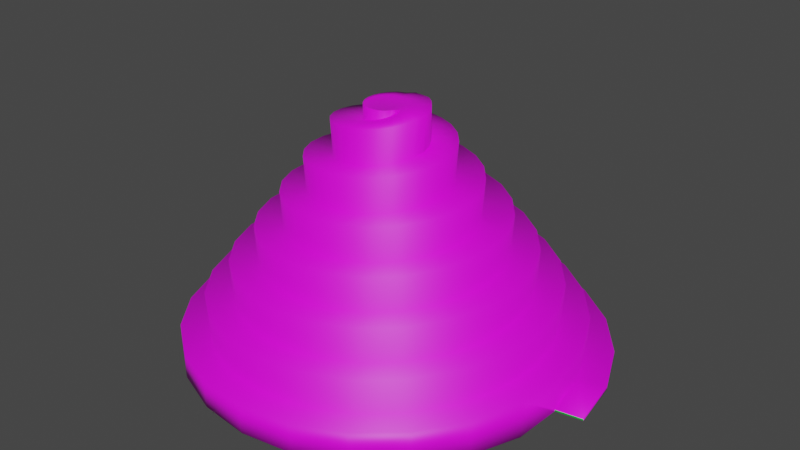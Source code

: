 # Source: tower2.blend  (saved by Blender 3.6.11; exported with 4.5.12 LTS)
import bpy
from mathutils import Matrix  # noqa: F401  (used for matrix-valued properties, if any)

bpy.ops.wm.read_factory_settings(use_empty=True)
scene = bpy.context.scene
scene.name = 'Scene'

# ---- collections
col_collection = bpy.data.collections.new('Collection'); scene.collection.children.link(col_collection)

# ---- images (referenced by path relative to the original .blend; pixels are not part of the script)
import os
ASSET_DIR = os.environ.get("B2B_ASSET_DIR", "")  # directory of the original .blend (textures are referenced by path, not embedded)
HERE = os.path.dirname(os.path.abspath(__file__))  # packed textures are extracted next to this script under _unpacked/

def load_image(name, relpath, width, height, colorspace="sRGB"):
    """Load a texture the original file referenced (path relative to the .blend, or extracted next to this script)."""
    p = next((c for c in (os.path.join(HERE, relpath), os.path.join(ASSET_DIR, relpath)) if relpath and os.path.exists(c)), "")
    if p:
        img = bpy.data.images.load(p, check_existing=True)
        img.name = name
    else:  # same state as the original file: an image datablock whose file is absent (Cycles renders it pink)
        img = bpy.data.images.new(name, width, height)
        img.source = "FILE"
        img.filepath = "//" + (relpath or name)
    img.colorspace_settings.name = colorspace
    return img
img_1stlevel_jpg = load_image('1stLevel.jpg', '1stLevel.jpg', 1024, 1024, 'sRGB')
img_2ndlevel_jpg = load_image('2ndLevel.jpg', '2ndLevel.jpg', 1024, 1024, 'sRGB')
img_3rdlevel_jpg = load_image('3rdLevel.jpg', '3rdLevel.jpg', 1024, 1024, 'sRGB')
img_4thlevel_jpg = load_image('4thLevel.jpg', '4thLevel.jpg', 1024, 1024, 'sRGB')
img_floor_jpg = load_image('floor.jpg', 'floor.jpg', 1024, 1024, 'sRGB')

# ---- materials (node trees are filled in below, after node groups)
mat_basicfloor = bpy.data.materials.new('BasicFloor')
mat_basicfloor.use_transparent_shadow = False
mat_firstfloor = bpy.data.materials.new('FirstFloor')
mat_firstfloor.use_transparent_shadow = False
mat_secondfloor = bpy.data.materials.new('SecondFloor')
mat_secondfloor.use_transparent_shadow = False
mat_thirdfloor = bpy.data.materials.new('ThirdFloor')
mat_thirdfloor.use_transparent_shadow = False
mat_fourthfloor = bpy.data.materials.new('FourthFloor')
mat_fourthfloor.use_transparent_shadow = False
mat_floor = bpy.data.materials.new('Floor')
mat_floor.use_transparent_shadow = False

# ---- material node trees
mat_basicfloor.use_nodes = True; mat_basicfloor.node_tree.nodes.clear()
_N = mat_basicfloor.node_tree.nodes; _L = mat_basicfloor.node_tree.links
n0 = _N.new('ShaderNodeBsdfPrincipled'); n0.name = 'Principled BSDF'; n0.location = (10, 300)
n0.distribution = 'GGX'
n0.subsurface_method = 'RANDOM_WALK_SKIN'
n0.inputs[3].default_value = 1.45
n0.inputs[27].default_value = (0.0, 0.0, 0.0, 1.0)
n0.inputs[28].default_value = 1.0
n1 = _N.new('ShaderNodeOutputMaterial'); n1.name = 'Material Output'; n1.location = (300, 300)
n2 = _N.new('ShaderNodeRGB'); n2.name = 'RGB'; n2.location = (-280, 271)
n2.outputs[0].default_value = (0.01308, 0.5, 0.05165, 1.0)
_L.new(n0.outputs[0], n1.inputs[0])
_L.new(n2.outputs[0], n0.inputs[0])
n1.is_active_output = True
mat_firstfloor.use_nodes = True; mat_firstfloor.node_tree.nodes.clear()
_N = mat_firstfloor.node_tree.nodes; _L = mat_firstfloor.node_tree.links
n0 = _N.new('ShaderNodeBsdfPrincipled'); n0.name = 'Principled BSDF'; n0.location = (10, 300)
n0.distribution = 'GGX'
n0.subsurface_method = 'RANDOM_WALK_SKIN'
n0.inputs[3].default_value = 1.45
n0.inputs[27].default_value = (0.0, 0.0, 0.0, 1.0)
n0.inputs[28].default_value = 1.0
n1 = _N.new('ShaderNodeOutputMaterial'); n1.name = 'Material Output'; n1.location = (300, 300)
n2 = _N.new('ShaderNodeTexImage'); n2.name = 'Image Texture'; n2.location = (-280, 271)
n2.image = img_1stlevel_jpg
_L.new(n0.outputs[0], n1.inputs[0])
_L.new(n2.outputs[0], n0.inputs[0])
n1.is_active_output = True
mat_secondfloor.use_nodes = True; mat_secondfloor.node_tree.nodes.clear()
_N = mat_secondfloor.node_tree.nodes; _L = mat_secondfloor.node_tree.links
n0 = _N.new('ShaderNodeBsdfPrincipled'); n0.name = 'Principled BSDF'; n0.location = (10, 300)
n0.distribution = 'GGX'
n0.subsurface_method = 'RANDOM_WALK_SKIN'
n0.inputs[3].default_value = 1.45
n0.inputs[27].default_value = (0.0, 0.0, 0.0, 1.0)
n0.inputs[28].default_value = 1.0
n1 = _N.new('ShaderNodeOutputMaterial'); n1.name = 'Material Output'; n1.location = (300, 300)
n2 = _N.new('ShaderNodeTexImage'); n2.name = 'Image Texture'; n2.location = (-280, 271)
n2.image = img_2ndlevel_jpg
_L.new(n0.outputs[0], n1.inputs[0])
_L.new(n2.outputs[0], n0.inputs[0])
n1.is_active_output = True
mat_thirdfloor.use_nodes = True; mat_thirdfloor.node_tree.nodes.clear()
_N = mat_thirdfloor.node_tree.nodes; _L = mat_thirdfloor.node_tree.links
n0 = _N.new('ShaderNodeBsdfPrincipled'); n0.name = 'Principled BSDF'; n0.location = (10, 300)
n0.distribution = 'GGX'
n0.subsurface_method = 'RANDOM_WALK_SKIN'
n0.inputs[3].default_value = 1.45
n0.inputs[27].default_value = (0.0, 0.0, 0.0, 1.0)
n0.inputs[28].default_value = 1.0
n1 = _N.new('ShaderNodeOutputMaterial'); n1.name = 'Material Output'; n1.location = (300, 300)
n2 = _N.new('ShaderNodeTexImage'); n2.name = 'Image Texture'; n2.location = (-280, 271)
n2.image = img_3rdlevel_jpg
_L.new(n0.outputs[0], n1.inputs[0])
_L.new(n2.outputs[0], n0.inputs[0])
n1.is_active_output = True
mat_fourthfloor.use_nodes = True; mat_fourthfloor.node_tree.nodes.clear()
_N = mat_fourthfloor.node_tree.nodes; _L = mat_fourthfloor.node_tree.links
n0 = _N.new('ShaderNodeBsdfPrincipled'); n0.name = 'Principled BSDF'; n0.location = (10, 300)
n0.distribution = 'GGX'
n0.subsurface_method = 'RANDOM_WALK_SKIN'
n0.inputs[3].default_value = 1.45
n0.inputs[27].default_value = (0.0, 0.0, 0.0, 1.0)
n0.inputs[28].default_value = 1.0
n1 = _N.new('ShaderNodeOutputMaterial'); n1.name = 'Material Output'; n1.location = (300, 300)
n2 = _N.new('ShaderNodeTexImage'); n2.name = 'Image Texture'; n2.location = (-280, 271)
n2.image = img_4thlevel_jpg
_L.new(n0.outputs[0], n1.inputs[0])
_L.new(n2.outputs[0], n0.inputs[0])
n1.is_active_output = True
mat_floor.use_nodes = True; mat_floor.node_tree.nodes.clear()
_N = mat_floor.node_tree.nodes; _L = mat_floor.node_tree.links
n0 = _N.new('ShaderNodeBsdfPrincipled'); n0.name = 'Principled BSDF'; n0.location = (10, 300)
n0.distribution = 'GGX'
n0.subsurface_method = 'RANDOM_WALK_SKIN'
n0.inputs[3].default_value = 1.45
n0.inputs[27].default_value = (0.0, 0.0, 0.0, 1.0)
n0.inputs[28].default_value = 1.0
n1 = _N.new('ShaderNodeOutputMaterial'); n1.name = 'Material Output'; n1.location = (300, 300)
n2 = _N.new('ShaderNodeTexImage'); n2.name = 'Image Texture'; n2.location = (-280, 271)
n2.image = img_floor_jpg
_L.new(n0.outputs[0], n1.inputs[0])
_L.new(n2.outputs[0], n0.inputs[0])
n1.is_active_output = True

# ---- world
world_world = bpy.data.worlds.new('World'); scene.world = world_world
world_world.use_nodes = True; world_world.node_tree.nodes.clear()
_N = world_world.node_tree.nodes; _L = world_world.node_tree.links
n0 = _N.new('ShaderNodeOutputWorld'); n0.name = 'World Output'; n0.location = (300, 300)
n1 = _N.new('ShaderNodeBackground'); n1.name = 'Background'; n1.location = (10, 300)
n1.inputs[0].default_value = (0.05088, 0.05088, 0.05088, 1.0)
_L.new(n1.outputs[0], n0.inputs[0])
n0.is_active_output = True
world_world.color = (0.05088, 0.05088, 0.05088)
world_world.use_sun_shadow = False
world_world.sun_shadow_jitter_overblur = 0.0

# ---- meshes
me_spiral_002 = bpy.data.meshes.new('Spiral.002')
me_spiral_002.from_pydata([(14.01, -0.1487, -0.1295), (13.45, 3.586, 0.1476), (15.37, 4.139, 0.1438), (12.0, 6.907, 0.1706), (13.71, 7.939, 0.2486), (9.75, 9.723, 0.2754), (11.14, 11.16, 0.3534), (6.863, 11.85, 0.3802), (7.829, 13.6, 0.4582), (3.542, 13.15, 0.4849), (4.023, 15.09, 0.563), (0.01903, 13.54, 0.5897), (-0.01903, 15.54, 0.6677), (-3.466, 13.01, 0.6945), (-4.02, 14.93, 0.7725), (-6.675, 11.6, 0.7993), (-7.708, 13.31, 0.8773), (-9.396, 9.423, 0.9041), (-10.84, 10.81, 0.9821), (-11.45, 6.632, 1.009), (-13.2, 7.597, 1.087), (-12.7, 3.423, 1.114), (-14.64, 3.903, 1.192), (-13.08, 0.01966, 1.218), (-15.07, -0.01966, 1.296), (-12.56, -3.345, 1.323), (-14.48, -3.901, 1.401), (-11.2, -6.444, 1.428), (-12.91, -7.477, 1.506), (-9.097, -9.068, 1.533), (-10.48, -10.51, 1.611), (-6.401, -11.05, 1.638), (-7.365, -12.8, 1.716), (-3.304, -12.25, 1.742), (-3.782, -14.19, 1.82), (-0.02032, -12.61, 1.847), (0.02032, -14.61, 1.925), (3.225, -12.11, 1.952), (3.782, -14.03, 2.03), (6.212, -10.8, 2.057), (7.246, -12.51, 2.135), (8.741, -8.77, 2.162), (10.18, -10.15, 2.24), (10.65, -6.171, 2.266), (12.4, -7.134, 2.344), (11.81, -3.185, 2.371), (13.75, -3.662, 2.449), (12.15, -0.02104, 2.476), (14.15, 0.02104, 2.554), (11.67, 3.105, 2.581), (13.59, 3.663, 2.659), (10.4, 5.98, 2.686), (12.11, 7.016, 2.764), (8.444, 8.413, 2.79), (9.826, 9.856, 2.868), (5.94, 10.25, 2.895), (6.902, 12.0, 2.973), (3.066, 11.36, 3.0), (3.541, 13.3, 3.078), (0.02181, 11.69, 3.105), (-0.02181, 13.69, 3.183), (-2.984, 11.22, 3.21), (-3.544, 13.14, 3.288), (-5.748, 10.0, 3.314), (-6.785, 11.71, 3.392), (-8.086, 8.117, 3.419), (-9.53, 9.499, 3.497), (-9.844, 5.709, 3.524), (-11.6, 6.67, 3.602), (-10.91, 2.947, 3.629), (-12.85, 3.421, 3.707), (-11.23, 0.02263, 3.733), (-13.22, -0.02263, 3.811), (-10.77, -2.864, 3.838), (-12.69, -3.425, 3.916), (-9.6, -5.516, 3.943), (-11.31, -6.555, 4.021), (-7.791, -7.758, 4.048), (-9.171, -9.204, 4.126), (-5.479, -9.443, 4.153), (-6.438, -11.2, 4.231), (-2.828, -10.47, 4.257), (-3.3, -12.41, 4.335), (-0.02352, -10.76, 4.362), (0.02352, -12.76, 4.44), (2.743, -10.33, 4.467), (3.306, -12.25, 4.545), (5.284, -9.2, 4.572), (6.324, -10.91, 4.65), (7.43, -7.464, 4.677), (8.877, -8.843, 4.755), (9.042, -5.249, 4.781), (10.8, -6.206, 4.859), (10.02, -2.71, 4.886), (11.96, -3.18, 4.964), (10.3, -0.02448, 4.991), (12.3, 0.02448, 5.069), (9.882, 2.622, 5.096), (11.8, 3.187, 5.174), (8.8, 5.052, 5.201), (10.51, 6.094, 5.279), (7.138, 7.103, 5.305), (8.515, 8.551, 5.383), (5.018, 8.641, 5.41), (5.973, 10.4, 5.488), (2.591, 9.571, 5.515), (3.059, 11.51, 5.593), (0.02553, 9.839, 5.62), (-0.02553, 11.84, 5.698), (-2.502, 9.436, 5.724), (-3.068, 11.35, 5.802), (-4.82, 8.4, 5.829), (-5.864, 10.1, 5.907), (-6.775, 6.812, 5.934), (-8.225, 8.188, 6.012), (-8.24, 4.788, 6.039), (-9.997, 5.741, 6.117), (-9.124, 2.472, 6.144), (-11.07, 2.938, 6.222), (-9.376, 0.02666, 6.248), (-11.37, -0.02666, 6.326), (-8.989, -2.381, 6.353), (-10.9, -2.95, 6.431), (-8.0, -4.588, 6.458), (-9.703, -5.633, 6.536), (-6.486, -6.447, 6.563), (-7.86, -7.898, 6.641), (-4.558, -7.839, 6.668), (-5.509, -9.597, 6.746), (-2.354, -8.677, 6.772), (-2.817, -10.62, 6.85), (-0.02791, -8.914, 6.877), (0.02791, -10.91, 6.955), (2.26, -8.543, 6.982), (2.831, -10.46, 7.06), (4.355, -7.6, 7.087), (5.403, -9.302, 7.165), (6.119, -6.16, 7.192), (7.572, -7.532, 7.27), (7.438, -4.328, 7.296), (9.197, -5.277, 7.374), (8.23, -2.235, 7.401), (10.17, -2.696, 7.479), (8.451, -0.02927, 7.506), (10.45, 0.02927, 7.584), (8.096, 2.139, 7.611), (10.01, 2.713, 7.689), (7.2, 4.123, 7.716), (8.901, 5.173, 7.793), (5.834, 5.791, 7.82), (7.204, 7.246, 7.898), (4.098, 7.037, 7.925), (5.044, 8.797, 8.003), (2.117, 7.783, 8.03), (2.575, 9.728, 8.108), (0.03078, 7.989, 8.135), (-0.03078, 9.986, 8.213), (-2.018, 7.65, 8.239), (-2.595, 9.563, 8.317), (-3.89, 6.801, 8.344), (-4.943, 8.499, 8.422), (-5.463, 5.508, 8.449), (-6.92, 6.875, 8.527), (-6.636, 3.868, 8.554), (-8.397, 4.811, 8.632), (-7.336, 1.999, 8.659), (-9.282, 2.454, 8.737), (-7.526, 0.03244, 8.763), (-9.524, -0.03244, 8.841), (-7.204, -1.896, 8.868), (-9.116, -2.477, 8.946), (-6.401, -3.657, 8.973), (-8.098, -4.713, 9.051), (-5.182, -5.135, 9.078), (-6.547, -6.594, 9.156), (-3.638, -6.234, 9.183), (-4.579, -7.998, 9.261), (-1.881, -6.889, 9.287), (-2.332, -8.836, 9.365), (-0.0343, -7.064, 9.392), (0.0343, -9.061, 9.47), (1.775, -6.758, 9.497), (2.359, -8.669, 9.575), (3.425, -6.001, 9.602), (4.484, -7.696, 9.68), (4.806, -4.856, 9.707), (6.269, -6.219, 9.784), (5.833, -3.409, 9.811), (7.598, -4.345, 9.889), (6.442, -1.763, 9.916), (8.389, -2.211, 9.994), (6.601, -0.03639, 10.02), (8.599, 0.03639, 10.1), (6.312, 1.653, 10.13), (8.222, 2.241, 10.2), (5.491, 3.038, 10.23), (7.294, 4.254, 10.31), (4.42, 4.324, 10.34), (5.89, 5.943, 10.41), (3.068, 5.277, 10.44), (4.112, 7.198, 10.52), (1.535, 5.841, 10.54), (2.089, 7.943, 10.62), (-0.07229, 5.985, 10.65), (-0.03874, 8.136, 10.73), (-1.642, 5.712, 10.75), (-2.124, 7.774, 10.83), (-3.069, 5.049, 10.86), (-4.025, 6.893, 10.94), (-4.26, 4.052, 10.96), (-5.618, 5.561, 11.04), (-5.14, 2.797, 11.07), (-6.799, 3.879, 11.15), (-5.658, 1.375, 11.17), (-7.497, 1.966, 11.25), (-5.788, -0.1122, 11.28), (-7.673, -0.04142, 11.36), (-5.531, -1.562, 11.38), (-7.327, -2.007, 11.46), (-4.915, -2.878, 11.49), (-6.491, -3.796, 11.57), (-3.992, -3.974, 11.59), (-5.232, -5.293, 11.67), (-2.833, -4.781, 11.7), (-3.645, -6.4, 11.78), (-1.523, -5.253, 11.8), (-1.844, -7.051, 11.88), (-0.1555, -5.368, 11.91), (0.0445, -7.211, 11.99), (1.175, -5.127, 12.01), (1.89, -6.879, 12.09), (2.38, -4.559, 12.12), (3.568, -6.088, 12.19), (3.38, -3.71, 12.22), (4.968, -4.903, 12.3), (4.114, -2.647, 12.33), (6.001, -3.411, 12.4), (4.541, -1.449, 12.43), (6.605, -1.721, 12.51), (4.641, -0.2017, 12.54), (6.748, 0.04807, 12.61), (4.417, 1.009, 12.64), (6.431, 1.774, 12.72), (3.895, 2.103, 12.75), (5.575, 3.186, 12.82), (3.121, 3.008, 12.85), (4.462, 4.49, 12.93), (2.155, 3.669, 12.96), (3.065, 5.449, 13.03), (1.069, 4.051, 13.06), (1.486, 6.005, 13.14), (-0.05877, 4.136, 13.16), (-0.1633, 6.132, 13.24), (-1.15, 3.929, 13.27), (-1.769, 5.829, 13.35), (-2.132, 3.455, 13.37), (-3.223, 5.129, 13.45), (-2.942, 2.755, 13.48), (-4.431, 4.089, 13.56), (-3.531, 1.885, 13.58), (-5.315, 2.787, 13.66), (-3.868, 0.9114, 13.69), (-5.824, 1.319, 13.77), (-3.938, -0.09635, 13.79), (-5.934, -0.2109, 13.87), (-3.749, -1.068, 13.9), (-5.646, -1.697, 13.98), (-3.322, -1.939, 14.0), (-4.99, -3.039, 14.08), (-2.697, -2.654, 14.11), (-4.022, -4.15, 14.19), (-1.924, -3.171, 14.21), (-2.815, -4.959, 14.29), (-1.062, -3.462, 14.32), (-1.458, -5.421, 14.4), (-0.1743, -3.519, 14.42), (-0.04773, -5.513, 14.5), (0.6778, -3.347, 14.53), (1.318, -5.24, 14.6), (1.438, -2.967, 14.63), (2.549, -4.629, 14.71), (2.058, -2.417, 14.74), (3.562, -3.733, 14.81), (2.503, -1.741, 14.84), (4.297, -2.62, 14.92), (2.75, -0.992, 14.95), (4.711, -1.374, 15.02), (2.903, -0.07078, 15.05), (4.786, -0.08283, 15.13), (2.749, 0.6618, 15.16), (4.526, 1.164, 15.23), (2.418, 1.311, 15.26), (3.959, 2.281, 15.34), (1.943, 1.836, 15.37), (3.135, 3.198, 15.44), (1.364, 2.209, 15.47), (2.116, 3.858, 15.55), (0.7276, 2.412, 15.58), (0.9806, 4.224, 15.65), (0.08025, 2.441, 15.68), (-0.1913, 4.28, 15.76), (-0.5327, 2.305, 15.78), (-1.318, 4.033, 15.86), (-1.071, 2.023, 15.89), (-2.323, 3.51, 15.97), (-1.502, 1.624, 15.99), (-3.143, 2.757, 16.07), (-1.804, 1.143, 16.1), (-3.727, 1.832, 16.18), (-1.963, 0.6196, 16.2), (-4.044, 0.8067, 16.28), (-1.98, 0.09263, 16.31), (-4.081, -0.2462, 16.39), (-1.863, -0.4008, 16.41), (-3.846, -1.253, 16.49), (-1.63, -0.8286, 16.52), (-3.366, -2.146, 16.6), (-1.308, -1.166, 16.62), (-2.683, -2.868, 16.7), (-0.9258, -1.397, 16.73), (-1.852, -3.375, 16.81), (-0.5157, -1.514, 16.83), (-0.9358, -3.642, 16.91), (-0.1095, -1.519, 16.94), (-0.001542, -3.659, 17.01), (0.2643, -1.423, 17.04), (0.8853, -3.436, 17.12), (0.582, -1.241, 17.15), (1.665, -2.997, 17.22), (0.8265, -0.9968, 17.25), (2.289, -2.383, 17.33), (0.9879, -0.7143, 17.36), (2.719, -1.644, 17.43), (1.063, -0.4265, 17.46), (2.935, -0.8281, 17.54), (0.9964, -0.1868, 17.58), (3.043, -0.07479, 17.61), (-0.3923, 1.505, 17.58), (-0.6685, 1.478, 17.58), (-0.9341, 1.398, 17.58), (-1.179, 1.267, 17.58), (-1.393, 1.091, 17.58), (-1.57, 0.8761, 17.58), (-1.7, 0.6313, 17.58), (-1.781, 0.3657, 17.58), (-1.808, 0.08943, 17.58), (-1.781, -0.1868, 17.58), (-1.7, -0.4524, 17.58), (-1.57, -0.6972, 17.58), (-1.393, -0.9117, 17.58), (-1.179, -1.088, 17.58), (-0.9341, -1.219, 17.58), (-0.6685, -1.299, 17.58), (-0.3923, -1.326, 17.58), (-0.1161, -1.299, 17.58), (0.1495, -1.219, 17.58), (0.3943, -1.088, 17.58), (0.6089, -0.9117, 17.58), (0.7855, -0.6961, 17.58), (0.9152, -0.4535, 17.58), (1.024, 0.08943, 17.58), (0.9964, 0.3657, 17.58), (0.9158, 0.6313, 17.58), (0.7849, 0.8761, 17.58), (0.6089, 1.091, 17.58), (0.3943, 1.267, 17.58), (0.1495, 1.398, 17.58), (-0.1161, 1.478, 17.58), (2.903, -0.07078, 15.05), (2.749, 0.6618, 15.16), (2.418, 1.311, 15.26), (1.943, 1.836, 15.37), (1.364, 2.209, 15.47), (0.7276, 2.412, 15.58), (0.08025, 2.441, 15.68), (-1.502, 1.624, 15.99), (-1.804, 1.143, 16.1), (-1.963, 0.6196, 16.2), (-1.98, 0.09263, 16.31), (-1.863, -0.4008, 16.41), (-1.63, -0.8286, 16.52), (-1.308, -1.166, 16.62), (-0.9258, -1.397, 16.73), (-0.5157, -1.514, 16.83), (-0.1095, -1.519, 16.94), (0.2643, -1.423, 17.04), (0.582, -1.241, 17.15), (0.8265, -0.9968, 17.25), (0.9879, -0.7143, 17.36), (1.063, -0.4265, 17.46), (0.9964, -0.1868, 17.58), (2.749, 0.6618, 17.67), (2.418, 1.311, 17.77), (1.956, 1.869, 17.76), (1.404, 2.28, 17.76), (0.6943, 2.454, 17.72), (0.06502, 2.525, 17.7), (-0.5327, 2.305, 17.61), (-1.082, 2.027, 17.63), (-1.502, 1.624, 17.62), (-1.804, 1.143, 17.62), (-1.963, 0.6196, 17.61), (-1.98, 0.09263, 17.6), (-1.863, -0.4008, 17.6), (-1.741, 0.4985, 17.58), (-1.63, -0.8286, 17.58), (-1.308, -1.166, 17.59), (-0.9258, -1.397, 17.61), (-0.5304, -1.313, 17.58), (-0.5157, -1.514, 17.61), (-0.1095, -1.519, 17.63), (0.2643, -1.423, 17.64), (-1.741, -0.3196, 17.58), (0.2643, -1.423, 17.64), (0.582, -1.241, 17.65), (0.8265, -0.9968, 17.67), (0.9879, -0.7143, 17.63), (0.9879, -0.7143, 17.36), (1.063, -0.4265, 17.46), (0.9883, -0.713, 17.63), (1.063, -0.4278, 17.59), (15.99, 0.1487, -0.1112), (15.37, 4.139, -0.1171), (13.71, 7.939, -0.123), (11.14, 11.16, -0.1289), (7.829, 13.6, -0.1349), (4.023, 15.09, -0.1408), (-0.01903, 15.54, -0.1467), (-4.02, 14.93, -0.1526), (-7.708, 13.31, -0.1586), (-10.84, 10.81, -0.1645), (-13.2, 7.597, -0.1704), (-14.64, 3.903, -0.1763), (-15.07, -0.01966, -0.1823), (-14.48, -3.901, -0.1882), (-12.91, -7.477, -0.1941), (-10.48, -10.51, -0.2), (-7.365, -12.8, -0.206), (-3.782, -14.19, -0.2119), (0.02032, -14.61, -0.2178), (3.782, -14.03, -0.2237), (7.246, -12.51, -0.2297), (10.18, -10.15, -0.2356), (12.4, -7.134, -0.2415), (13.75, -3.662, -0.2474), (15.99, 0.1487, 0.02728), (14.02, -0.1407, -0.00169)], [], [(4, 6, 5, 3), (6, 8, 7, 5), (8, 10, 9, 7), (10, 12, 11, 9), (12, 14, 13, 11), (14, 16, 15, 13), (16, 18, 17, 15), (18, 20, 19, 17), (20, 22, 21, 19), (22, 24, 23, 21), (24, 26, 25, 23), (26, 28, 27, 25), (28, 30, 29, 27), (30, 32, 31, 29), (32, 34, 33, 31), (34, 36, 35, 33), (36, 38, 37, 35), (38, 40, 39, 37), (40, 42, 41, 39), (42, 44, 43, 41), (44, 46, 45, 43), (46, 48, 47, 45), (48, 50, 49, 47), (50, 52, 51, 49), (52, 54, 53, 51), (54, 56, 55, 53), (56, 58, 57, 55), (58, 60, 59, 57), (60, 62, 61, 59), (62, 64, 63, 61), (64, 66, 65, 63), (66, 68, 67, 65), (68, 70, 69, 67), (70, 72, 71, 69), (72, 74, 73, 71), (74, 76, 75, 73), (76, 78, 77, 75), (78, 80, 79, 77), (80, 82, 81, 79), (82, 84, 83, 81), (84, 86, 85, 83), (86, 88, 87, 85), (88, 90, 89, 87), (90, 92, 91, 89), (92, 94, 93, 91), (94, 96, 95, 93), (96, 98, 97, 95), (98, 100, 99, 97), (100, 102, 101, 99), (102, 104, 103, 101), (104, 106, 105, 103), (106, 108, 107, 105), (108, 110, 109, 107), (110, 112, 111, 109), (112, 114, 113, 111), (114, 116, 115, 113), (116, 118, 117, 115), (118, 120, 119, 117), (120, 122, 121, 119), (122, 124, 123, 121), (124, 126, 125, 123), (126, 128, 127, 125), (128, 130, 129, 127), (130, 132, 131, 129), (132, 134, 133, 131), (134, 136, 135, 133), (136, 138, 137, 135), (138, 140, 139, 137), (140, 142, 141, 139), (142, 144, 143, 141), (144, 146, 145, 143), (146, 148, 147, 145), (148, 150, 149, 147), (150, 152, 151, 149), (152, 154, 153, 151), (154, 156, 155, 153), (156, 158, 157, 155), (158, 160, 159, 157), (160, 162, 161, 159), (162, 164, 163, 161), (164, 166, 165, 163), (166, 168, 167, 165), (168, 170, 169, 167), (170, 172, 171, 169), (172, 174, 173, 171), (174, 176, 175, 173), (176, 178, 177, 175), (178, 180, 179, 177), (180, 182, 181, 179), (182, 184, 183, 181), (184, 186, 185, 183), (186, 188, 187, 185), (188, 190, 189, 187), (190, 192, 191, 189), (192, 194, 193, 191), (194, 196, 195, 193), (196, 198, 197, 195), (198, 200, 199, 197), (200, 202, 201, 199), (202, 204, 203, 201), (204, 206, 205, 203), (206, 208, 207, 205), (208, 210, 209, 207), (210, 212, 211, 209), (212, 214, 213, 211), (214, 216, 215, 213), (216, 218, 217, 215), (218, 220, 219, 217), (220, 222, 221, 219), (222, 224, 223, 221), (224, 226, 225, 223), (226, 228, 227, 225), (228, 230, 229, 227), (230, 232, 231, 229), (232, 234, 233, 231), (234, 236, 235, 233), (236, 238, 237, 235), (238, 240, 239, 237), (240, 242, 241, 239), (242, 244, 243, 241), (244, 246, 245, 243), (246, 248, 247, 245), (248, 250, 249, 247), (250, 252, 251, 249), (252, 254, 253, 251), (254, 256, 255, 253), (256, 258, 257, 255), (258, 260, 259, 257), (260, 262, 261, 259), (262, 264, 263, 261), (264, 266, 265, 263), (266, 268, 267, 265), (268, 270, 269, 267), (270, 272, 271, 269), (272, 274, 273, 271), (274, 276, 275, 273), (276, 278, 277, 275), (278, 280, 279, 277), (280, 282, 281, 279), (282, 284, 283, 281), (284, 286, 285, 283), (286, 288, 287, 285), (288, 290, 289, 287), (290, 292, 291, 289), (292, 294, 293, 291), (294, 296, 295, 293), (296, 298, 297, 295), (298, 300, 299, 297), (300, 302, 301, 299), (302, 304, 303, 301), (304, 306, 305, 303), (306, 308, 307, 305), (308, 310, 309, 307), (310, 312, 311, 309), (312, 314, 313, 311), (314, 316, 315, 313), (316, 318, 317, 315), (318, 320, 319, 317), (320, 322, 321, 319), (322, 324, 323, 321), (324, 326, 325, 323), (326, 328, 327, 325), (328, 330, 329, 327), (330, 332, 331, 329), (332, 334, 333, 331), (334, 336, 335, 333), (17, 66, 64, 15), (3, 52, 50, 1), (5, 54, 52, 3), (7, 56, 54, 5), (9, 58, 56, 7), (11, 60, 58, 9), (13, 62, 60, 11), (15, 64, 62, 13), (19, 68, 66, 17), (21, 70, 68, 19), (23, 72, 70, 21), (25, 74, 72, 23), (27, 76, 74, 25), (29, 78, 76, 27), (31, 80, 78, 29), (33, 82, 80, 31), (35, 84, 82, 33), (37, 86, 84, 35), (39, 88, 86, 37), (41, 90, 88, 39), (43, 92, 90, 41), (45, 94, 92, 43), (47, 96, 94, 45), (49, 98, 96, 47), (51, 100, 98, 49), (53, 102, 100, 51), (55, 104, 102, 53), (57, 106, 104, 55), (59, 108, 106, 57), (61, 110, 108, 59), (63, 112, 110, 61), (65, 114, 112, 63), (67, 116, 114, 65), (69, 118, 116, 67), (71, 120, 118, 69), (73, 122, 120, 71), (75, 124, 122, 73), (77, 126, 124, 75), (79, 128, 126, 77), (81, 130, 128, 79), (83, 132, 130, 81), (85, 134, 132, 83), (87, 136, 134, 85), (89, 138, 136, 87), (91, 140, 138, 89), (93, 142, 140, 91), (95, 144, 142, 93), (97, 146, 144, 95), (99, 148, 146, 97), (101, 150, 148, 99), (103, 152, 150, 101), (105, 154, 152, 103), (107, 156, 154, 105), (109, 158, 156, 107), (111, 160, 158, 109), (113, 162, 160, 111), (115, 164, 162, 113), (117, 166, 164, 115), (119, 168, 166, 117), (121, 170, 168, 119), (123, 172, 170, 121), (125, 174, 172, 123), (127, 176, 174, 125), (129, 178, 176, 127), (131, 180, 178, 129), (133, 182, 180, 131), (135, 184, 182, 133), (137, 186, 184, 135), (139, 188, 186, 137), (141, 190, 188, 139), (143, 192, 190, 141), (145, 194, 192, 143), (147, 196, 194, 145), (149, 198, 196, 147), (151, 200, 198, 149), (153, 202, 200, 151), (155, 204, 202, 153), (157, 206, 204, 155), (159, 208, 206, 157), (161, 210, 208, 159), (163, 212, 210, 161), (165, 214, 212, 163), (167, 216, 214, 165), (169, 218, 216, 167), (171, 220, 218, 169), (173, 222, 220, 171), (175, 224, 222, 173), (177, 226, 224, 175), (179, 228, 226, 177), (181, 230, 228, 179), (183, 232, 230, 181), (185, 234, 232, 183), (187, 236, 234, 185), (189, 238, 236, 187), (191, 240, 238, 189), (193, 242, 240, 191), (195, 244, 242, 193), (197, 246, 244, 195), (199, 248, 246, 197), (201, 250, 248, 199), (203, 252, 250, 201), (205, 254, 252, 203), (256, 254, 205, 207), (258, 256, 207, 209), (260, 258, 209, 211), (262, 260, 211, 213), (264, 262, 213, 215), (266, 264, 215, 217), (268, 266, 217, 219), (270, 268, 219, 221), (272, 270, 221, 223), (274, 272, 223, 225), (276, 274, 225, 227), (278, 276, 227, 229), (280, 278, 229, 231), (282, 280, 231, 233), (284, 282, 233, 235), (286, 284, 235, 237), (288, 286, 237, 239), (290, 288, 239, 241), (292, 290, 241, 243), (294, 292, 243, 245), (296, 294, 245, 247), (298, 296, 247, 249), (300, 298, 249, 251), (302, 300, 251, 253), (304, 302, 253, 255), (306, 304, 255, 257), (308, 306, 257, 259), (310, 308, 259, 261), (312, 310, 261, 263), (314, 312, 263, 265), (316, 314, 265, 267), (318, 316, 267, 269), (320, 318, 269, 271), (322, 320, 271, 273), (324, 322, 273, 275), (326, 324, 275, 277), (328, 326, 277, 279), (330, 328, 279, 281), (332, 330, 281, 283), (334, 332, 283, 285), (336, 334, 285, 287), (305, 307, 376, 375), (325, 327, 386, 385), (287, 289, 369, 368), (307, 309, 377, 376), (327, 329, 387, 386), (297, 299, 374, 373), (317, 319, 382, 381), (299, 301, 374), (319, 321, 383, 382), (336, 287, 368), (289, 291, 370, 369), (309, 311, 378, 377), (329, 331, 388, 387), (291, 293, 371, 370), (311, 313, 379, 378), (331, 333, 389, 388), (321, 323, 384, 383), (303, 305, 375), (323, 325, 385, 384), (293, 295, 372, 371), (335, 336, 390), (313, 315, 380, 379), (333, 335, 390, 389), (295, 297, 373, 372), (315, 317, 381, 380), (371, 372, 394, 393), (369, 370, 392, 391), (370, 371, 393, 392), (361, 360, 391, 392), (364, 363, 393, 394, 365), (362, 361, 392, 393, 363), (373, 374, 396, 395), (374, 301, 397, 396), (372, 373, 395, 394), (366, 365, 394, 395), (367, 366, 395, 396), (337, 367, 396, 397), (336, 391, 360, 390), (369, 391, 336, 368), (375, 376, 400, 399), (303, 375, 399, 398), (398, 397, 301, 303), (341, 340, 399, 400, 342), (340, 339, 398, 399), (338, 337, 397, 398, 339), (377, 378, 402, 401), (378, 379, 403, 402), (376, 377, 401, 400), (381, 382, 407, 406), (379, 380, 405, 403), (380, 381, 406, 405), (383, 384, 410, 409), (384, 385, 411, 410), (382, 383, 409, 407), (401, 402, 345, 344, 404), (346, 345, 402, 403, 412), (353, 408, 409, 410, 354), (403, 405, 348, 347, 412), (351, 350, 406, 407), (409, 408, 352, 351, 407), (343, 342, 400, 401, 404), (355, 354, 410, 411), (349, 348, 405, 406, 350), (385, 386, 414, 413), (386, 387, 415, 414), (387, 388, 416, 415), (356, 355, 413, 414), (357, 356, 414, 415), (358, 357, 415, 416), (416, 388, 417, 419), (388, 389, 418, 417), (390, 420, 418, 389), (417, 418, 420, 419), (359, 358, 419, 420), (390, 335, 359, 420), (338, 339, 340, 341, 342, 343, 404, 344, 345, 346, 412, 347, 348, 349, 350, 351, 352, 408, 353, 354, 355, 356, 357, 358, 359, 335, 360, 361, 362, 363, 364, 365, 366, 367, 337), (16, 14, 428, 429), (36, 34, 438, 439), (18, 16, 429, 430), (38, 36, 439, 440), (8, 6, 424, 425), (28, 26, 434, 435), (10, 8, 425, 426), (30, 28, 435, 436), (20, 18, 430, 431), (40, 38, 440, 441), (2, 445, 421, 422), (22, 20, 431, 432), (42, 40, 441, 442), (12, 10, 426, 427), (32, 30, 436, 437), (14, 12, 427, 428), (34, 32, 437, 438), (4, 2, 422, 423), (24, 22, 432, 433), (44, 42, 442, 443), (6, 4, 423, 424), (26, 24, 433, 434), (46, 44, 443, 444), (4, 3, 1, 2), (48, 46, 444, 0, 446), (445, 2, 1, 446), (446, 0, 421, 445), (423, 422, 421, 0, 444, 443, 442, 441, 440, 439, 438, 437, 436, 435, 434, 433, 432, 431, 430, 429, 428, 427, 426, 425, 424), (48, 446, 1, 50)])
me_spiral_002.polygons.foreach_set('use_smooth', [1, 1, 1, 1, 1, 1, 1, 1, 1, 1, 1, 1, 1, 1, 1, 1, 1, 1, 1, 1, 1, 1, 1, 1, 1, 1, 1, 1, 1, 1, 1, 1, 1, 1, 1, 1, 1, 1, 1, 1, 1, 1, 1, 1, 1, 1, 1, 1, 1, 1, 1, 1, 1, 1, 1, 1, 1, 1, 1, 1, 1, 1, 1, 1, 1, 1, 1, 1, 1, 1, 1, 1, 1, 1, 1, 1, 1, 1, 1, 1, 1, 1, 1, 1, 1, 1, 1, 1, 1, 1, 1, 1, 1, 1, 1, 1, 1, 1, 1, 1, 1, 1, 1, 1, 1, 1, 1, 1, 1, 1, 1, 1, 1, 1, 1, 1, 1, 1, 1, 1, 1, 1, 1, 1, 1, 1, 1, 1, 1, 1, 1, 1, 1, 1, 1, 1, 1, 1, 1, 1, 1, 1, 1, 1, 1, 1, 1, 1, 1, 1, 1, 1, 1, 1, 1, 1, 1, 1, 1, 1, 1, 1, 1, 1, 1, 1, 1, 1, 1, 1, 1, 1, 1, 1, 1, 1, 1, 1, 1, 1, 1, 1, 1, 1, 1, 1, 1, 1, 1, 1, 1, 1, 1, 1, 1, 1, 1, 1, 1, 1, 1, 1, 1, 1, 1, 1, 1, 1, 1, 1, 1, 1, 1, 1, 1, 1, 1, 1, 1, 1, 1, 1, 1, 1, 1, 1, 1, 1, 1, 1, 1, 1, 1, 1, 1, 1, 1, 1, 1, 1, 1, 1, 1, 1, 1, 1, 1, 1, 1, 1, 1, 1, 1, 1, 1, 1, 1, 1, 1, 1, 1, 1, 1, 1, 1, 1, 1, 1, 1, 1, 1, 1, 1, 1, 1, 1, 1, 1, 1, 1, 1, 1, 1, 1, 1, 1, 1, 1, 1, 1, 1, 1, 1, 1, 1, 1, 1, 1, 1, 1, 1, 1, 1, 1, 1, 1, 1, 1, 1, 1, 1, 1, 1, 1, 1, 1, 1, 1, 1, 1, 1, 1, 1, 1, 1, 1, 1, 1, 1, 1, 1, 1, 1, 1, 1, 1, 1, 1, 1, 1, 1, 1, 1, 1, 1, 1, 1, 1, 1, 1, 1, 1, 1, 1, 1, 1, 1, 1, 1, 1, 1, 1, 1, 1, 1, 1, 1, 1, 1, 1, 1, 1, 1, 1, 1, 1, 1, 1, 1, 1, 1, 1, 1, 0, 1, 1, 1, 1, 1, 1, 1, 1, 1, 1, 1, 1, 1, 1, 1, 1, 1, 1, 1, 1, 1, 1, 1, 1, 1, 1, 1, 1, 1, 1])
me_spiral_002.polygons.foreach_set('material_index', [5, 5, 5, 5, 5, 5, 5, 5, 5, 5, 5, 5, 5, 5, 5, 5, 5, 5, 5, 5, 5, 5, 5, 5, 5, 5, 5, 5, 5, 5, 5, 5, 5, 5, 5, 5, 5, 5, 5, 5, 5, 5, 5, 5, 5, 5, 5, 5, 5, 5, 5, 5, 5, 5, 5, 5, 5, 5, 5, 5, 5, 5, 5, 5, 5, 5, 5, 5, 5, 5, 5, 5, 5, 5, 5, 5, 5, 5, 5, 5, 5, 5, 5, 5, 5, 5, 5, 5, 5, 5, 5, 5, 5, 5, 5, 5, 5, 5, 5, 5, 5, 5, 5, 5, 5, 5, 5, 5, 5, 5, 5, 5, 5, 5, 5, 5, 5, 5, 5, 5, 5, 5, 5, 5, 5, 5, 5, 5, 5, 5, 5, 5, 5, 5, 5, 5, 5, 5, 5, 5, 5, 5, 5, 5, 5, 5, 5, 5, 5, 5, 5, 5, 5, 5, 5, 5, 5, 5, 5, 5, 5, 5, 5, 5, 5, 5, 1, 1, 1, 1, 1, 1, 1, 1, 1, 1, 1, 1, 1, 1, 1, 1, 1, 1, 1, 1, 1, 1, 1, 1, 2, 2, 2, 2, 2, 2, 2, 2, 2, 2, 2, 2, 2, 2, 2, 2, 2, 2, 2, 2, 2, 2, 2, 2, 3, 3, 3, 3, 3, 3, 3, 3, 3, 3, 3, 3, 3, 3, 3, 3, 3, 3, 3, 3, 3, 3, 3, 3, 3, 3, 3, 3, 3, 3, 3, 3, 3, 3, 3, 3, 3, 3, 3, 3, 3, 3, 3, 3, 3, 3, 3, 3, 3, 4, 4, 4, 4, 4, 4, 4, 4, 4, 4, 4, 4, 4, 4, 4, 4, 4, 4, 4, 4, 4, 4, 4, 4, 4, 4, 4, 4, 4, 4, 4, 4, 4, 4, 4, 4, 4, 4, 4, 4, 4, 4, 4, 4, 4, 4, 0, 0, 0, 0, 0, 0, 0, 0, 0, 4, 0, 0, 0, 0, 0, 0, 0, 0, 0, 0, 5, 5, 0, 0, 0, 4, 4, 4, 5, 5, 5, 4, 4, 4, 5, 5, 5, 5, 4, 4, 4, 4, 5, 5, 5, 4, 4, 4, 5, 5, 5, 4, 4, 4, 5, 5, 5, 5, 5, 5, 5, 5, 5, 4, 4, 4, 5, 5, 5, 0, 0, 4, 4, 5, 5, 5, 1, 1, 1, 1, 1, 1, 1, 1, 1, 1, 1, 1, 1, 1, 1, 1, 1, 1, 1, 1, 1, 1, 1, 5, 1, 5, 0, 5, 1])
_uv = me_spiral_002.uv_layers.new(name='UVMap')
_uv.uv.foreach_set('vector', [1.01, 0.7556, 0.9273, 0.8594, 0.8827, 0.813, 0.9552, 0.7224, 0.9273, 0.8594, 0.8208, 0.9378, 0.7897, 0.8815, 0.8827, 0.813, 0.8208, 0.9378, 0.6983, 0.9857, 0.6828, 0.9232, 0.7897, 0.8815, 0.6983, 0.9857, 0.5682, 1.0, 0.5694, 0.9359, 0.6828, 0.9232, 0.5682, 1.0, 0.4394, 0.9806, 0.4572, 0.9188, 0.5694, 0.9359, 0.4394, 0.9806, 0.3207, 0.9286, 0.3539, 0.8735, 0.4572, 0.9188, 0.3207, 0.9286, 0.2199, 0.848, 0.2663, 0.8034, 0.3539, 0.8735, 0.2199, 0.848, 0.1439, 0.7446, 0.2003, 0.7135, 0.2663, 0.8034, 0.1439, 0.7446, 0.09749, 0.6256, 0.16, 0.6102, 0.2003, 0.7135, 0.09749, 0.6256, 0.08352, 0.4994, 0.1478, 0.5006, 0.16, 0.6102, 0.08352, 0.4994, 0.1026, 0.3744, 0.1644, 0.3923, 0.1478, 0.5006, 0.1026, 0.3744, 0.1532, 0.2593, 0.2082, 0.2926, 0.1644, 0.3923, 0.1532, 0.2593, 0.2314, 0.1617, 0.2759, 0.2081, 0.2082, 0.2926, 0.2314, 0.1617, 0.3317, 0.088, 0.3627, 0.1444, 0.2759, 0.2081, 0.3317, 0.088, 0.447, 0.04307, 0.4624, 0.1055, 0.3627, 0.1444, 0.447, 0.04307, 0.5695, 0.0296, 0.5681, 0.09393, 0.4624, 0.1055, 0.5695, 0.0296, 0.6905, 0.0482, 0.6726, 0.11, 0.5681, 0.09393, 0.6905, 0.0482, 0.8021, 0.09725, 0.7688, 0.1523, 0.6726, 0.11, 0.8021, 0.09725, 0.8966, 0.1731, 0.8502, 0.2177, 0.7688, 0.1523, 0.8966, 0.1731, 0.9679, 0.2703, 0.9115, 0.3013, 0.8502, 0.2177, 0.9679, 0.2703, 1.011, 0.3821, 0.9489, 0.3975, 0.9115, 0.3013, 1.011, 0.3821, 1.024, 0.5007, 0.96, 0.4993, 0.9489, 0.3975, 1.024, 0.5007, 1.006, 0.6179, 0.9444, 0.5999, 0.96, 0.4993, 1.006, 0.6179, 0.9586, 0.7259, 0.9036, 0.6925, 0.9444, 0.5999, 0.9586, 0.7259, 0.8851, 0.8173, 0.8406, 0.7709, 0.9036, 0.6925, 0.8851, 0.8173, 0.791, 0.8862, 0.76, 0.8298, 0.8406, 0.7709, 0.791, 0.8862, 0.6828, 0.9282, 0.6675, 0.8657, 0.76, 0.8298, 0.6828, 0.9282, 0.5681, 0.9406, 0.5695, 0.8763, 0.6675, 0.8657, 0.5681, 0.9406, 0.4547, 0.923, 0.4727, 0.8613, 0.5695, 0.8763, 0.4547, 0.923, 0.3504, 0.8769, 0.3838, 0.8219, 0.4727, 0.8613, 0.3504, 0.8769, 0.262, 0.8058, 0.3085, 0.7613, 0.3838, 0.8219, 0.262, 0.8058, 0.1955, 0.7147, 0.2519, 0.6838, 0.3085, 0.7613, 0.1955, 0.7147, 0.155, 0.6101, 0.2175, 0.5949, 0.2519, 0.6838, 0.155, 0.6101, 0.1431, 0.4993, 0.2074, 0.5007, 0.2175, 0.5949, 0.1431, 0.4993, 0.1602, 0.3897, 0.2219, 0.4078, 0.2074, 0.5007, 0.1602, 0.3897, 0.2048, 0.289, 0.2597, 0.3224, 0.2219, 0.4078, 0.2048, 0.289, 0.2736, 0.2037, 0.318, 0.2502, 0.2597, 0.3224, 0.2736, 0.2037, 0.3616, 0.1395, 0.3924, 0.196, 0.318, 0.2502, 0.3616, 0.1395, 0.4626, 0.1006, 0.4777, 0.1631, 0.3924, 0.196, 0.4626, 0.1006, 0.5696, 0.08916, 0.568, 0.1535, 0.4777, 0.1631, 0.5696, 0.08916, 0.6752, 0.1058, 0.6571, 0.1675, 0.568, 0.1535, 0.6752, 0.1058, 0.7724, 0.1489, 0.7389, 0.2038, 0.6571, 0.1675, 0.7724, 0.1489, 0.8546, 0.2153, 0.808, 0.2597, 0.7389, 0.2038, 0.8546, 0.2153, 0.9164, 0.3002, 0.8599, 0.331, 0.808, 0.2597, 0.9164, 0.3002, 0.9539, 0.3976, 0.8913, 0.4128, 0.8599, 0.331, 0.9539, 0.3976, 0.9647, 0.5008, 0.9004, 0.4992, 0.8913, 0.4128, 0.9647, 0.5008, 0.9487, 0.6026, 0.8869, 0.5844, 0.9004, 0.4992, 0.9487, 0.6026, 0.907, 0.6962, 0.8521, 0.6626, 0.8869, 0.5844, 0.907, 0.6962, 0.8429, 0.7753, 0.7986, 0.7287, 0.8521, 0.6626, 0.8429, 0.7753, 0.7611, 0.8347, 0.7304, 0.7782, 0.7986, 0.7287, 0.7611, 0.8347, 0.6673, 0.8707, 0.6522, 0.8081, 0.7304, 0.7782, 0.6673, 0.8707, 0.568, 0.8811, 0.5696, 0.8167, 0.6522, 0.8081, 0.568, 0.8811, 0.47, 0.8655, 0.4883, 0.8038, 0.5696, 0.8167, 0.47, 0.8655, 0.38, 0.8253, 0.4136, 0.7704, 0.4883, 0.8038, 0.38, 0.8253, 0.304, 0.7636, 0.3507, 0.7193, 0.4136, 0.7704, 0.304, 0.7636, 0.247, 0.6848, 0.3035, 0.6541, 0.3507, 0.7193, 0.247, 0.6848, 0.2125, 0.5946, 0.2751, 0.5796, 0.3035, 0.6541, 0.2125, 0.5946, 0.2026, 0.4991, 0.267, 0.5009, 0.2751, 0.5796, 0.2026, 0.4991, 0.2177, 0.405, 0.2794, 0.4234, 0.267, 0.5009, 0.2177, 0.405, 0.2564, 0.3186, 0.3113, 0.3523, 0.2794, 0.4234, 0.2564, 0.3186, 0.3158, 0.2457, 0.36, 0.2924, 0.3113, 0.3523, 0.3158, 0.2457, 0.3915, 0.191, 0.4221, 0.2476, 0.36, 0.2924, 0.3915, 0.191, 0.4781, 0.1581, 0.493, 0.2207, 0.4221, 0.2476, 0.4781, 0.1581, 0.5697, 0.1487, 0.5679, 0.213, 0.493, 0.2207, 0.5697, 0.1487, 0.66, 0.1633, 0.6416, 0.225, 0.5679, 0.213, 0.66, 0.1633, 0.7427, 0.2005, 0.709, 0.2553, 0.6416, 0.225, 0.7427, 0.2005, 0.8126, 0.2575, 0.7658, 0.3017, 0.709, 0.2553, 0.8126, 0.2575, 0.8649, 0.3301, 0.8083, 0.3607, 0.7658, 0.3017, 0.8649, 0.3301, 0.8964, 0.4132, 0.8338, 0.428, 0.8083, 0.3607, 0.8964, 0.4132, 0.9052, 0.5009, 0.8409, 0.4991, 0.8338, 0.428, 0.9052, 0.5009, 0.8911, 0.5873, 0.8295, 0.5689, 0.8409, 0.4991, 0.8911, 0.5873, 0.8553, 0.6665, 0.8006, 0.6327, 0.8295, 0.5689, 0.8553, 0.6665, 0.8007, 0.7333, 0.7566, 0.6864, 0.8006, 0.6327, 0.8007, 0.7333, 0.7312, 0.7832, 0.7007, 0.7265, 0.7566, 0.6864, 0.7312, 0.7832, 0.6517, 0.8132, 0.637, 0.7506, 0.7007, 0.7265, 0.6517, 0.8132, 0.5678, 0.8215, 0.5698, 0.7572, 0.637, 0.7506, 0.5678, 0.8215, 0.4853, 0.8079, 0.5038, 0.7463, 0.5698, 0.7572, 0.4853, 0.8079, 0.4097, 0.7736, 0.4436, 0.7189, 0.5038, 0.7463, 0.4097, 0.7736, 0.346, 0.7213, 0.3929, 0.6773, 0.4436, 0.7189, 0.346, 0.7213, 0.2985, 0.6549, 0.3552, 0.6245, 0.3929, 0.6773, 0.2985, 0.6549, 0.27, 0.579, 0.3326, 0.5644, 0.3552, 0.6245, 0.27, 0.579, 0.2622, 0.499, 0.3265, 0.501, 0.3326, 0.5644, 0.2622, 0.499, 0.2753, 0.4203, 0.3369, 0.4389, 0.3265, 0.501, 0.2753, 0.4203, 0.3081, 0.3483, 0.3627, 0.3823, 0.3369, 0.4389, 0.3081, 0.3483, 0.358, 0.2877, 0.402, 0.3347, 0.3627, 0.3823, 0.358, 0.2877, 0.4214, 0.2425, 0.4517, 0.2993, 0.402, 0.3347, 0.4214, 0.2425, 0.4937, 0.2155, 0.5082, 0.2782, 0.4517, 0.2993, 0.4937, 0.2155, 0.5699, 0.2083, 0.5677, 0.2726, 0.5082, 0.2782, 0.5699, 0.2083, 0.6447, 0.2209, 0.6259, 0.2824, 0.5677, 0.2726, 0.6447, 0.2209, 0.7132, 0.2522, 0.6791, 0.3068, 0.6259, 0.2824, 0.7132, 0.2522, 0.7706, 0.2998, 0.7235, 0.3437, 0.6791, 0.3068, 0.7706, 0.2998, 0.8134, 0.3601, 0.7566, 0.3903, 0.7235, 0.3437, 0.8134, 0.3601, 0.8389, 0.4288, 0.7762, 0.4432, 0.7566, 0.3903, 0.8389, 0.4288, 0.8456, 0.5012, 0.7813, 0.4988, 0.7762, 0.4432, 0.8456, 0.5012, 0.8335, 0.5721, 0.772, 0.5532, 0.7813, 0.4988, 0.8335, 0.5721, 0.8036, 0.637, 0.7492, 0.6027, 0.772, 0.5532, 0.8036, 0.637, 0.7584, 0.6913, 0.7147, 0.6442, 0.7492, 0.6027, 0.7584, 0.6913, 0.7012, 0.7317, 0.6712, 0.6748, 0.7147, 0.6442, 0.7012, 0.7317, 0.636, 0.7557, 0.6218, 0.693, 0.6712, 0.6748, 0.636, 0.7557, 0.5676, 0.7619, 0.5701, 0.6976, 0.6218, 0.693, 0.5676, 0.7619, 0.5004, 0.7503, 0.5195, 0.6888, 0.5701, 0.6976, 0.5004, 0.7503, 0.4392, 0.7219, 0.4736, 0.6675, 0.5195, 0.6888, 0.4392, 0.7219, 0.3879, 0.679, 0.4352, 0.6354, 0.4736, 0.6675, 0.3879, 0.679, 0.3499, 0.6249, 0.4069, 0.595, 0.4352, 0.6354, 0.3499, 0.6249, 0.3274, 0.5633, 0.3902, 0.5492, 0.4069, 0.595, 0.3274, 0.5633, 0.3218, 0.4987, 0.3861, 0.5013, 0.3902, 0.5492, 0.3218, 0.4987, 0.3329, 0.4354, 0.3943, 0.4546, 0.3861, 0.5013, 0.3329, 0.4354, 0.3598, 0.3778, 0.4142, 0.4123, 0.3943, 0.4546, 0.3598, 0.3778, 0.4004, 0.3296, 0.4439, 0.377, 0.4142, 0.4123, 0.4004, 0.3296, 0.4515, 0.294, 0.4812, 0.351, 0.4439, 0.377, 0.4515, 0.294, 0.5094, 0.273, 0.5233, 0.3358, 0.4812, 0.351, 0.5094, 0.273, 0.5702, 0.2679, 0.5674, 0.3321, 0.5233, 0.3358, 0.5702, 0.2679, 0.6296, 0.2785, 0.6102, 0.3399, 0.5674, 0.3321, 0.6296, 0.2785, 0.6837, 0.304, 0.649, 0.3582, 0.6102, 0.3399, 0.6837, 0.304, 0.7287, 0.3422, 0.6812, 0.3855, 0.649, 0.3582, 0.7287, 0.3422, 0.762, 0.3902, 0.7048, 0.4197, 0.6812, 0.3855, 0.762, 0.3902, 0.7814, 0.4446, 0.7186, 0.4583, 0.7048, 0.4197, 0.7814, 0.4446, 0.786, 0.5015, 0.7218, 0.4985, 0.7186, 0.4583, 0.786, 0.5015, 0.7758, 0.5571, 0.7146, 0.5374, 0.7218, 0.4985, 0.7758, 0.5571, 0.7518, 0.6075, 0.6978, 0.5726, 0.7146, 0.5374, 0.7518, 0.6075, 0.716, 0.6495, 0.6729, 0.6018, 0.6978, 0.5726, 0.716, 0.6495, 0.671, 0.6804, 0.6417, 0.6231, 0.6729, 0.6018, 0.671, 0.6804, 0.6202, 0.6983, 0.6068, 0.6354, 0.6417, 0.6231, 0.6202, 0.6983, 0.5671, 0.7023, 0.5705, 0.6381, 0.6068, 0.6354, 0.5671, 0.7023, 0.5154, 0.6926, 0.5354, 0.6314, 0.5705, 0.6381, 0.5154, 0.6926, 0.4686, 0.6701, 0.5037, 0.6162, 0.5354, 0.6314, 0.4686, 0.6701, 0.4297, 0.6366, 0.4777, 0.5936, 0.5037, 0.6162, 0.4297, 0.6366, 0.4013, 0.5947, 0.4587, 0.5656, 0.4777, 0.5936, 0.4013, 0.5947, 0.3849, 0.5474, 0.4479, 0.5343, 0.4587, 0.5656, 0.3849, 0.5474, 0.3814, 0.4982, 0.4456, 0.5018, 0.4479, 0.5343, 0.3814, 0.4982, 0.3906, 0.4503, 0.4517, 0.4706, 0.4456, 0.5018, 0.3906, 0.4503, 0.4117, 0.4071, 0.4654, 0.4425, 0.4517, 0.4706, 0.4117, 0.4071, 0.4429, 0.3714, 0.4856, 0.4195, 0.4654, 0.4425, 0.4429, 0.3714, 0.4818, 0.3453, 0.5104, 0.4029, 0.4856, 0.4195, 0.4818, 0.3453, 0.5254, 0.3304, 0.5382, 0.3935, 0.5104, 0.4029, 0.5254, 0.3304, 0.5708, 0.3275, 0.5668, 0.3917, 0.5382, 0.3935, 0.5708, 0.3275, 0.6148, 0.3363, 0.5942, 0.3972, 0.5668, 0.3917, 0.6148, 0.3363, 0.6544, 0.3559, 0.6187, 0.4094, 0.5942, 0.3972, 0.6544, 0.3559, 0.6871, 0.3848, 0.6386, 0.4271, 0.6187, 0.4094, 0.6871, 0.3848, 0.7107, 0.4206, 0.6529, 0.4489, 0.6386, 0.4271, 0.7107, 0.4206, 0.7241, 0.4607, 0.6609, 0.473, 0.6529, 0.4489, 0.7241, 0.4607, 0.7264, 0.5023, 0.6623, 0.4977, 0.6609, 0.473, 0.7264, 0.5023, 0.7181, 0.5424, 0.6573, 0.5213, 0.6623, 0.4977, 0.7181, 0.5424, 0.6998, 0.5784, 0.6466, 0.5422, 0.6573, 0.5213, 0.6998, 0.5784, 0.6733, 0.6079, 0.6313, 0.5591, 0.6466, 0.5422, 0.6733, 0.6079, 0.6405, 0.6292, 0.6127, 0.5711, 0.6313, 0.5591, 0.6405, 0.6292, 0.6039, 0.6409, 0.5922, 0.5777, 0.6127, 0.5711, 0.6039, 0.6409, 0.5662, 0.6427, 0.5714, 0.5786, 0.5922, 0.5777, 0.5662, 0.6427, 0.53, 0.6348, 0.5517, 0.5742, 0.5714, 0.5786, 0.53, 0.6348, 0.4976, 0.6179, 0.5343, 0.5651, 0.5517, 0.5742, 0.4976, 0.6179, 0.4712, 0.5937, 0.5204, 0.5523, 0.5343, 0.5651, 0.4712, 0.5937, 0.4524, 0.5639, 0.5107, 0.5368, 0.5204, 0.5523, 0.4524, 0.5639, 0.4422, 0.5309, 0.5056, 0.5199, 0.5107, 0.5368, 0.4422, 0.5309, 0.441, 0.497, 0.5051, 0.503, 0.5056, 0.5199, 0.441, 0.497, 0.4485, 0.4646, 0.5088, 0.4871, 0.5051, 0.503, 0.4485, 0.4646, 0.464, 0.4359, 0.5163, 0.4733, 0.5088, 0.4871, 0.464, 0.4359, 0.486, 0.4126, 0.5267, 0.4625, 0.5163, 0.4733, 0.486, 0.4126, 0.5128, 0.3963, 0.539, 0.455, 0.5267, 0.4625, 0.5128, 0.3963, 0.5423, 0.3877, 0.5522, 0.4513, 0.539, 0.455, 0.5423, 0.3877, 0.5723, 0.3871, 0.5653, 0.4511, 0.5522, 0.4513, 0.5723, 0.3871, 0.6009, 0.3943, 0.5773, 0.4542, 0.5653, 0.4511, 0.6009, 0.3943, 0.626, 0.4085, 0.5875, 0.46, 0.5773, 0.4542, 0.626, 0.4085, 0.6461, 0.4282, 0.5954, 0.4679, 0.5875, 0.46, 0.6461, 0.4282, 0.6599, 0.452, 0.6006, 0.477, 0.5954, 0.4679, 0.6599, 0.452, 0.6669, 0.4783, 0.603, 0.4863, 0.6006, 0.477, 0.6669, 0.4783, 0.6668, 0.4976, 0.6009, 0.494, 0.603, 0.4863, 0.2663, 0.5324, 0.262, 0.6159, 0.3504, 0.6125, 0.3539, 0.5291, 0.7224, 0.5088, 0.7259, 0.5923, 0.6179, 0.5889, 0.6154, 0.5054, 0.813, 0.5122, 0.8173, 0.5957, 0.7259, 0.5923, 0.7224, 0.5088, 0.7897, 0.5156, 0.791, 0.599, 0.8851, 0.5957, 0.8827, 0.5122, 0.6828, 0.5189, 0.6828, 0.6024, 0.791, 0.599, 0.7897, 0.5156, 0.5694, 0.5223, 0.5681, 0.6058, 0.6828, 0.6024, 0.6828, 0.5189, 0.4572, 0.5257, 0.4547, 0.6092, 0.5681, 0.6058, 0.5694, 0.5223, 0.3539, 0.5291, 0.3504, 0.6125, 0.4547, 0.6092, 0.4572, 0.5257, 0.7135, 0.5358, 0.7147, 0.6193, 0.8058, 0.6159, 0.8034, 0.5324, 0.6102, 0.5392, 0.6101, 0.6227, 0.7147, 0.6193, 0.7135, 0.5358, 0.5006, 0.5425, 0.4993, 0.626, 0.6101, 0.6227, 0.6102, 0.5392, 0.3923, 0.5459, 0.3897, 0.6294, 0.4993, 0.626, 0.5006, 0.5425, 0.2926, 0.5493, 0.289, 0.6328, 0.3897, 0.6294, 0.3923, 0.5459, 0.2081, 0.5527, 0.2037, 0.6361, 0.289, 0.6328, 0.2926, 0.5493, 0.3627, 0.556, 0.3616, 0.6395, 0.2736, 0.6361, 0.2759, 0.5527, 0.4624, 0.5594, 0.4626, 0.6429, 0.3616, 0.6395, 0.3627, 0.556, 0.5681, 0.5628, 0.5696, 0.6463, 0.4626, 0.6429, 0.4624, 0.5594, 0.6726, 0.5662, 0.6752, 0.6496, 0.5696, 0.6463, 0.5681, 0.5628, 0.7688, 0.5695, 0.7724, 0.653, 0.6752, 0.6496, 0.6726, 0.5662, 0.8502, 0.5729, 0.8546, 0.6564, 0.7724, 0.653, 0.7688, 0.5695, 0.3013, 0.5763, 0.3002, 0.6598, 0.2153, 0.6564, 0.2177, 0.5729, 0.3975, 0.5797, 0.3976, 0.6631, 0.3002, 0.6598, 0.3013, 0.5763, 0.4993, 0.583, 0.5008, 0.6665, 0.3976, 0.6631, 0.3975, 0.5797, 0.5999, 0.5864, 0.6026, 0.6699, 0.5008, 0.6665, 0.4993, 0.583, 0.6925, 0.5898, 0.6962, 0.6733, 0.6026, 0.6699, 0.5999, 0.5864, 0.7709, 0.5932, 0.7753, 0.6766, 0.6962, 0.6733, 0.6925, 0.5898, 0.76, 0.5965, 0.7611, 0.68, 0.8429, 0.6766, 0.8406, 0.5932, 0.6675, 0.5999, 0.6673, 0.6834, 0.7611, 0.68, 0.76, 0.5965, 0.5695, 0.6033, 0.568, 0.6867, 0.6673, 0.6834, 0.6675, 0.5999, 0.4727, 0.6066, 0.47, 0.6901, 0.568, 0.6867, 0.5695, 0.6033, 0.3838, 0.61, 0.38, 0.6935, 0.47, 0.6901, 0.4727, 0.6066, 0.3085, 0.6134, 0.304, 0.6969, 0.38, 0.6935, 0.3838, 0.61, 0.6838, 0.6168, 0.6848, 0.7002, 0.7636, 0.6969, 0.7613, 0.6134, 0.5949, 0.6201, 0.5946, 0.7036, 0.6848, 0.7002, 0.6838, 0.6168, 0.5007, 0.6235, 0.4991, 0.707, 0.5946, 0.7036, 0.5949, 0.6201, 0.4078, 0.6269, 0.405, 0.7104, 0.4991, 0.707, 0.5007, 0.6235, 0.3224, 0.6303, 0.3186, 0.7137, 0.405, 0.7104, 0.4078, 0.6269, 0.2502, 0.6336, 0.2457, 0.7171, 0.3186, 0.7137, 0.3224, 0.6303, 0.3924, 0.637, 0.3915, 0.7205, 0.3158, 0.7171, 0.318, 0.6336, 0.4777, 0.6404, 0.4781, 0.7239, 0.3915, 0.7205, 0.3924, 0.637, 0.568, 0.6438, 0.5697, 0.7272, 0.4781, 0.7239, 0.4777, 0.6404, 0.6571, 0.6471, 0.66, 0.7306, 0.5697, 0.7272, 0.568, 0.6438, 0.7389, 0.6505, 0.7427, 0.734, 0.66, 0.7306, 0.6571, 0.6471, 0.808, 0.6539, 0.8126, 0.7374, 0.7427, 0.734, 0.7389, 0.6505, 0.331, 0.6572, 0.3301, 0.7407, 0.2575, 0.7374, 0.2597, 0.6539, 0.4128, 0.6606, 0.4132, 0.7441, 0.3301, 0.7407, 0.331, 0.6572, 0.4992, 0.664, 0.5009, 0.7475, 0.4132, 0.7441, 0.4128, 0.6606, 0.5844, 0.6674, 0.5873, 0.7508, 0.5009, 0.7475, 0.4992, 0.664, 0.6626, 0.6707, 0.6665, 0.7542, 0.5873, 0.7508, 0.5844, 0.6674, 0.7287, 0.6741, 0.7333, 0.7576, 0.6665, 0.7542, 0.6626, 0.6707, 0.7304, 0.6775, 0.7312, 0.761, 0.8007, 0.7576, 0.7986, 0.6741, 0.6522, 0.6809, 0.6517, 0.7643, 0.7312, 0.761, 0.7304, 0.6775, 0.5696, 0.6842, 0.5678, 0.7677, 0.6517, 0.7643, 0.6522, 0.6809, 0.4883, 0.6876, 0.4853, 0.7711, 0.5678, 0.7677, 0.5696, 0.6842, 0.4136, 0.691, 0.4097, 0.7745, 0.4853, 0.7711, 0.4883, 0.6876, 0.3507, 0.6944, 0.346, 0.7778, 0.4097, 0.7745, 0.4136, 0.691, 0.6541, 0.6977, 0.6549, 0.7812, 0.7213, 0.7778, 0.7193, 0.6944, 0.5796, 0.7011, 0.579, 0.7846, 0.6549, 0.7812, 0.6541, 0.6977, 0.5009, 0.7045, 0.499, 0.788, 0.579, 0.7846, 0.5796, 0.7011, 0.4234, 0.7079, 0.4203, 0.7913, 0.499, 0.788, 0.5009, 0.7045, 0.3523, 0.7112, 0.3483, 0.7947, 0.4203, 0.7913, 0.4234, 0.7079, 0.2924, 0.7146, 0.2877, 0.7981, 0.3483, 0.7947, 0.3523, 0.7112, 0.4221, 0.718, 0.4214, 0.8014, 0.358, 0.7981, 0.36, 0.7146, 0.493, 0.7213, 0.4937, 0.8048, 0.4214, 0.8014, 0.4221, 0.718, 0.5679, 0.7247, 0.5699, 0.8082, 0.4937, 0.8048, 0.493, 0.7213, 0.6416, 0.7281, 0.6447, 0.8116, 0.5699, 0.8082, 0.5679, 0.7247, 0.709, 0.7315, 0.7132, 0.8149, 0.6447, 0.8116, 0.6416, 0.7281, 0.7658, 0.7348, 0.7706, 0.8183, 0.7132, 0.8149, 0.709, 0.7315, 0.3607, 0.7382, 0.3601, 0.8217, 0.2998, 0.8183, 0.3017, 0.7348, 0.428, 0.7416, 0.4288, 0.8251, 0.3601, 0.8217, 0.3607, 0.7382, 0.4991, 0.745, 0.5012, 0.8284, 0.4288, 0.8251, 0.428, 0.7416, 0.5689, 0.7483, 0.5721, 0.8318, 0.5012, 0.8284, 0.4991, 0.745, 0.6327, 0.7517, 0.637, 0.8352, 0.5721, 0.8318, 0.5689, 0.7483, 0.6864, 0.7551, 0.6913, 0.8386, 0.637, 0.8352, 0.6327, 0.7517, 0.7007, 0.7585, 0.7012, 0.8419, 0.7584, 0.8386, 0.7566, 0.7551, 0.637, 0.7618, 0.636, 0.8453, 0.7012, 0.8419, 0.7007, 0.7585, 0.5698, 0.7652, 0.5676, 0.8487, 0.636, 0.8453, 0.637, 0.7618, 0.5038, 0.7686, 0.5004, 0.8521, 0.5676, 0.8487, 0.5698, 0.7652, 0.4436, 0.772, 0.4392, 0.8554, 0.5004, 0.8521, 0.5038, 0.7686, 0.3929, 0.7753, 0.3879, 0.8588, 0.4392, 0.8554, 0.4436, 0.772, 0.6245, 0.7787, 0.6249, 0.8622, 0.679, 0.8588, 0.6773, 0.7753, 0.5644, 0.7821, 0.5633, 0.8655, 0.6249, 0.8622, 0.6245, 0.7787, 0.501, 0.7854, 0.4987, 0.8689, 0.5633, 0.8655, 0.5644, 0.7821, 0.4389, 0.7888, 0.4354, 0.8723, 0.4987, 0.8689, 0.501, 0.7854, 0.3823, 0.7922, 0.3778, 0.8757, 0.4354, 0.8723, 0.4389, 0.7888, 0.3347, 0.7956, 0.3296, 0.879, 0.3778, 0.8757, 0.3823, 0.7922, 0.4517, 0.7989, 0.4515, 0.8824, 0.4004, 0.879, 0.402, 0.7956, 0.5082, 0.8023, 0.5094, 0.8858, 0.4515, 0.8824, 0.4517, 0.7989, 0.5677, 0.8057, 0.5702, 0.8892, 0.5094, 0.8858, 0.5082, 0.8023, 0.6259, 0.8091, 0.6296, 0.8925, 0.5702, 0.8892, 0.5677, 0.8057, 0.6791, 0.8124, 0.6837, 0.8959, 0.6296, 0.8925, 0.6259, 0.8091, 0.7235, 0.8158, 0.7287, 0.8993, 0.6837, 0.8959, 0.6791, 0.8124, 0.3903, 0.8192, 0.3902, 0.9027, 0.3422, 0.8993, 0.3437, 0.8158, 0.4432, 0.8226, 0.4446, 0.906, 0.3902, 0.9027, 0.3903, 0.8192, 0.4988, 0.8259, 0.5015, 0.9094, 0.4446, 0.906, 0.4432, 0.8226, 0.5532, 0.8293, 0.5571, 0.9128, 0.5015, 0.9094, 0.4988, 0.8259, 0.6027, 0.8327, 0.6075, 0.9161, 0.5571, 0.9128, 0.5532, 0.8293, 0.6442, 0.836, 0.6495, 0.9195, 0.6075, 0.9161, 0.6027, 0.8327, 0.6712, 0.8394, 0.671, 0.9229, 0.716, 0.9195, 0.7147, 0.836, 0.6218, 0.8428, 0.6202, 0.9263, 0.671, 0.9229, 0.6712, 0.8394, 0.5701, 0.8462, 0.5671, 0.9296, 0.6202, 0.9263, 0.6218, 0.8428, 0.5195, 0.8495, 0.5154, 0.933, 0.5671, 0.9296, 0.5701, 0.8462, 0.4686, 0.9364, 0.5154, 0.933, 0.5195, 0.8495, 0.4736, 0.8529, 0.4297, 0.9398, 0.4686, 0.9364, 0.4736, 0.8529, 0.4352, 0.8563, 0.5947, 0.9431, 0.6366, 0.9398, 0.6354, 0.8563, 0.595, 0.8597, 0.5474, 0.9465, 0.5947, 0.9431, 0.595, 0.8597, 0.5492, 0.863, 0.4982, 0.9499, 0.5474, 0.9465, 0.5492, 0.863, 0.5013, 0.8664, 0.4503, 0.9533, 0.4982, 0.9499, 0.5013, 0.8664, 0.4546, 0.8698, 0.4071, 0.9566, 0.4503, 0.9533, 0.4546, 0.8698, 0.4123, 0.8732, 0.3714, 0.96, 0.4071, 0.9566, 0.4123, 0.8732, 0.377, 0.8765, 0.4818, 0.9634, 0.4429, 0.96, 0.4439, 0.8765, 0.4812, 0.8799, 0.5254, 0.9668, 0.4818, 0.9634, 0.4812, 0.8799, 0.5233, 0.8833, 0.5708, 0.9701, 0.5254, 0.9668, 0.5233, 0.8833, 0.5674, 0.8867, 0.6148, 0.9735, 0.5708, 0.9701, 0.5674, 0.8867, 0.6102, 0.89, 0.6544, 0.9769, 0.6148, 0.9735, 0.6102, 0.89, 0.649, 0.8934, 0.6871, 0.9802, 0.6544, 0.9769, 0.649, 0.8934, 0.6812, 0.8968, 0.4206, 0.9836, 0.3848, 0.9802, 0.3855, 0.8968, 0.4197, 0.9001, 0.4607, 0.987, 0.4206, 0.9836, 0.4197, 0.9001, 0.4583, 0.9035, 0.5023, 0.9904, 0.4607, 0.987, 0.4583, 0.9035, 0.4985, 0.9069, 0.5424, 0.9937, 0.5023, 0.9904, 0.4985, 0.9069, 0.5374, 0.9103, 0.5784, 0.9971, 0.5424, 0.9937, 0.5374, 0.9103, 0.5726, 0.9136, 0.6079, 1.0, 0.5784, 0.9971, 0.5726, 0.9136, 0.6018, 0.917, 0.6405, 1.004, 0.6733, 1.0, 0.6729, 0.917, 0.6417, 0.9204, 0.6039, 1.007, 0.6405, 1.004, 0.6417, 0.9204, 0.6068, 0.9238, 0.5662, 1.011, 0.6039, 1.007, 0.6068, 0.9238, 0.5705, 0.9271, 0.53, 1.014, 0.5662, 1.011, 0.5705, 0.9271, 0.5354, 0.9305, 0.4976, 1.017, 0.53, 1.014, 0.5354, 0.9305, 0.5037, 0.9339, 0.4712, 1.021, 0.4976, 1.017, 0.5037, 0.9339, 0.4777, 0.9373, 0.5639, 1.024, 0.5937, 1.021, 0.5936, 0.9373, 0.5656, 0.9406, 0.5309, 1.027, 0.5639, 1.024, 0.5656, 0.9406, 0.5343, 0.944, 0.497, 1.031, 0.5309, 1.027, 0.5343, 0.944, 0.5018, 0.9474, 0.4646, 1.034, 0.497, 1.031, 0.5018, 0.9474, 0.4706, 0.9508, 0.4359, 1.038, 0.4646, 1.034, 0.4706, 0.9508, 0.4425, 0.9541, 0.4126, 1.041, 0.4359, 1.038, 0.4425, 0.9541, 0.4195, 0.9575, 0.5128, 1.044, 0.486, 1.041, 0.4856, 0.9575, 0.5104, 0.9609, 0.5423, 1.048, 0.5128, 1.044, 0.5104, 0.9609, 0.5382, 0.9642, 0.5723, 1.051, 0.5423, 1.048, 0.5382, 0.9642, 0.5668, 0.9676, 0.6009, 1.054, 0.5723, 1.051, 0.5668, 0.9676, 0.5942, 0.971, 0.626, 1.058, 0.6009, 1.054, 0.5942, 0.971, 0.6187, 0.9744, 0.6461, 1.061, 0.626, 1.058, 0.6187, 0.9744, 0.6386, 0.9777, 0.452, 1.065, 0.4282, 1.061, 0.4271, 0.9777, 0.4489, 0.9811, 0.4783, 1.068, 0.452, 1.065, 0.4489, 0.9811, 0.473, 0.9845, 0.4976, 1.07, 0.4783, 1.068, 0.473, 0.9845, 0.4977, 0.9879, 0.5204, 0.5523, 0.5107, 0.5368, 0.5107, 0.5368, 0.5204, 0.5523, 0.5773, 0.4542, 0.5875, 0.46, 0.5875, 0.46, 0.5773, 0.4542, 0.6623, 0.4977, 0.6573, 0.5213, 0.6573, 0.5213, 0.6623, 0.4977, 0.5107, 0.5368, 0.5056, 0.5199, 0.5056, 0.5199, 0.5107, 0.5368, 0.5875, 0.46, 0.5954, 0.4679, 0.5954, 0.4679, 0.5875, 0.46, 0.5922, 0.5777, 0.5714, 0.5786, 0.5714, 0.5786, 0.5922, 0.5777, 0.5267, 0.4625, 0.539, 0.455, 0.539, 0.455, 0.5267, 0.4625, 0.5714, 0.5786, 0.5517, 0.5742, 0.5714, 0.5786, 0.539, 0.455, 0.5522, 0.4513, 0.5522, 0.4513, 0.539, 0.455, 0.6668, 0.4976, 0.6623, 0.4977, 0.6623, 0.4977, 0.6573, 0.5213, 0.6466, 0.5422, 0.6466, 0.5422, 0.6573, 0.5213, 0.5056, 0.5199, 0.5051, 0.503, 0.5051, 0.503, 0.5056, 0.5199, 0.5954, 0.4679, 0.6006, 0.477, 0.6006, 0.477, 0.5954, 0.4679, 0.6466, 0.5422, 0.6313, 0.5591, 0.6313, 0.5591, 0.6466, 0.5422, 0.5051, 0.503, 0.5088, 0.4871, 0.5088, 0.4871, 0.5051, 0.503, 0.6006, 0.477, 0.603, 0.4863, 0.603, 0.4863, 0.6006, 0.477, 0.5522, 0.4513, 0.5653, 0.4511, 0.5653, 0.4511, 0.5522, 0.4513, 0.5343, 0.5651, 0.5204, 0.5523, 0.5204, 0.5523, 0.5653, 0.4511, 0.5773, 0.4542, 0.5773, 0.4542, 0.5653, 0.4511, 0.6313, 0.5591, 0.6127, 0.5711, 0.6127, 0.5711, 0.6313, 0.5591, 0.6009, 0.494, 0.6668, 0.4976, 0.6009, 0.494, 0.5088, 0.4871, 0.5163, 0.4733, 0.5163, 0.4733, 0.5088, 0.4871, 0.603, 0.4863, 0.6009, 0.494, 0.6009, 0.494, 0.603, 0.4863, 0.6127, 0.5711, 0.5922, 0.5777, 0.5922, 0.5777, 0.6127, 0.5711, 0.5163, 0.4733, 0.5267, 0.4625, 0.5267, 0.4625, 0.5163, 0.4733, 0.6313, 0.998, 0.6127, 1.001, 0.614, 1.075, 0.6318, 1.075, 0.5213, 0.9912, 0.5422, 0.9946, 0.5422, 1.075, 0.5213, 1.072, 0.5422, 0.9946, 0.5591, 0.998, 0.5602, 1.075, 0.5422, 1.075, 0.6009, 0.5118, 0.6018, 0.5029, 0.6573, 0.5213, 0.6466, 0.5422, 0.5884, 0.5351, 0.5941, 0.5282, 0.6318, 0.5602, 0.614, 0.5734, 0.5815, 0.5408, 0.5983, 0.5203, 0.6009, 0.5118, 0.6466, 0.5422, 0.6318, 0.5602, 0.5941, 0.5282, 0.5922, 1.005, 0.5714, 1.008, 0.5709, 1.073, 0.5912, 1.074, 0.5714, 1.008, 0.5517, 1.011, 0.5517, 1.07, 0.5709, 1.073, 0.6127, 1.001, 0.5922, 1.005, 0.5912, 1.074, 0.614, 1.075, 0.5736, 0.545, 0.5815, 0.5408, 0.614, 0.5734, 0.5912, 0.579, 0.5651, 0.5476, 0.5736, 0.545, 0.5912, 0.579, 0.5709, 0.5813, 0.5562, 0.5485, 0.5651, 0.5476, 0.5709, 0.5813, 0.5517, 0.5742, 0.6668, 0.4976, 0.6573, 0.5213, 0.6018, 0.5029, 0.6009, 0.494, 0.5213, 0.9912, 0.5213, 1.072, 0.4976, 1.07, 0.4977, 0.9879, 0.5523, 1.018, 0.5368, 1.022, 0.5368, 1.071, 0.5523, 1.07, 0.5343, 1.015, 0.5204, 1.018, 0.5204, 1.07, 0.534, 1.071, 0.534, 1.071, 0.5517, 1.07, 0.5517, 1.011, 0.5343, 1.015, 0.5239, 0.5351, 0.5308, 0.5408, 0.5204, 0.5523, 0.5107, 0.5368, 0.5183, 0.5282, 0.5308, 0.5408, 0.5387, 0.545, 0.534, 0.5653, 0.5204, 0.5523, 0.5473, 0.5476, 0.5562, 0.5485, 0.5517, 0.5742, 0.534, 0.5653, 0.5387, 0.545, 0.5199, 1.025, 0.503, 1.028, 0.503, 1.07, 0.5199, 1.07, 0.503, 1.028, 0.4871, 1.032, 0.4871, 1.07, 0.503, 1.07, 0.5368, 1.022, 0.5199, 1.025, 0.5199, 1.07, 0.5368, 1.071, 0.5267, 1.038, 0.539, 1.042, 0.539, 1.07, 0.5267, 1.07, 0.4871, 1.032, 0.4733, 1.035, 0.4733, 1.069, 0.4871, 1.07, 0.4733, 1.035, 0.4625, 1.038, 0.4625, 1.07, 0.4733, 1.069, 0.5522, 1.045, 0.5653, 1.049, 0.5653, 1.071, 0.5522, 1.07, 0.5653, 1.049, 0.5773, 1.052, 0.5773, 1.071, 0.5653, 1.071, 0.539, 1.042, 0.5522, 1.045, 0.5522, 1.07, 0.539, 1.07, 0.5056, 0.5199, 0.5051, 0.503, 0.5106, 0.5029, 0.5115, 0.5118, 0.5128, 0.516, 0.5115, 0.494, 0.5106, 0.5029, 0.5051, 0.503, 0.5088, 0.4871, 0.5128, 0.4897, 0.5562, 0.4573, 0.5517, 0.4577, 0.5522, 0.4513, 0.5653, 0.4511, 0.5651, 0.4582, 0.5088, 0.4871, 0.5163, 0.4733, 0.5183, 0.4776, 0.5141, 0.4854, 0.5128, 0.4897, 0.5387, 0.4608, 0.5308, 0.465, 0.5267, 0.4625, 0.539, 0.455, 0.5522, 0.4513, 0.5517, 0.4577, 0.5473, 0.4582, 0.5387, 0.4608, 0.539, 0.455, 0.5141, 0.5203, 0.5183, 0.5282, 0.5107, 0.5368, 0.5056, 0.5199, 0.5128, 0.516, 0.5736, 0.4608, 0.5651, 0.4582, 0.5653, 0.4511, 0.5773, 0.4542, 0.5239, 0.4706, 0.5183, 0.4776, 0.5163, 0.4733, 0.5267, 0.4625, 0.5308, 0.465, 0.5773, 1.052, 0.5875, 1.055, 0.5875, 1.072, 0.5773, 1.071, 0.5875, 1.055, 0.5954, 1.059, 0.5954, 1.072, 0.5875, 1.072, 0.4679, 1.059, 0.477, 1.062, 0.477, 1.071, 0.4679, 1.072, 0.5815, 0.465, 0.5736, 0.4608, 0.5773, 0.4542, 0.5875, 0.46, 0.5884, 0.4706, 0.5815, 0.465, 0.5875, 0.46, 0.5954, 0.4679, 0.5941, 0.4776, 0.5884, 0.4706, 0.5954, 0.4679, 0.6006, 0.477, 0.477, 1.071, 0.477, 1.062, 0.477, 1.062, 0.477, 1.071, 0.6006, 0.477, 0.603, 0.4863, 0.603, 0.4863, 0.6006, 0.477, 0.494, 1.069, 0.4862, 1.07, 0.4863, 1.065, 0.4863, 1.065, 0.477, 1.062, 0.4863, 1.065, 0.4862, 1.07, 0.477, 1.071, 0.5983, 0.4854, 0.5941, 0.4776, 0.6006, 0.477, 0.603, 0.4862, 0.6009, 0.494, 0.6009, 0.494, 0.5983, 0.4854, 0.603, 0.4862, 0.5473, 0.5476, 0.5387, 0.545, 0.5308, 0.5408, 0.5239, 0.5351, 0.5183, 0.5282, 0.5141, 0.5203, 0.5128, 0.516, 0.5115, 0.5118, 0.5106, 0.5029, 0.5115, 0.494, 0.5128, 0.4897, 0.5141, 0.4854, 0.5183, 0.4776, 0.5239, 0.4706, 0.5308, 0.465, 0.5387, 0.4608, 0.5473, 0.4582, 0.5517, 0.4577, 0.5562, 0.4573, 0.5651, 0.4582, 0.5736, 0.4608, 0.5815, 0.465, 0.5884, 0.4706, 0.5941, 0.4776, 0.5983, 0.4854, 0.6009, 0.494, 0.6018, 0.5029, 0.6009, 0.5118, 0.5983, 0.5203, 0.5941, 0.5282, 0.5884, 0.5351, 0.5815, 0.5408, 0.5736, 0.545, 0.5651, 0.5476, 0.5562, 0.5485, 0.3207, 0.5316, 0.4394, 0.5282, 0.4394, 0.4984, 0.3207, 0.4982, 0.5695, 0.5653, 0.447, 0.5619, 0.447, 0.4965, 0.5695, 0.4963, 0.2199, 0.5349, 0.3207, 0.5316, 0.3207, 0.4982, 0.2199, 0.498, 0.6905, 0.5687, 0.5695, 0.5653, 0.5695, 0.4963, 0.6905, 0.4961, 0.8208, 0.5181, 0.9273, 0.5147, 0.9273, 0.4992, 0.8208, 0.499, 0.2593, 0.5518, 0.3744, 0.5484, 0.3744, 0.4973, 0.2593, 0.4971, 0.6983, 0.5214, 0.8208, 0.5181, 0.8208, 0.499, 0.6983, 0.4988, 0.1617, 0.5552, 0.2593, 0.5518, 0.2593, 0.4971, 0.1617, 0.4969, 0.7446, 0.5383, 0.848, 0.5349, 0.848, 0.498, 0.7446, 0.4978, 0.8021, 0.572, 0.6905, 0.5687, 0.6905, 0.4961, 0.8021, 0.4959, 0.6332, 0.5079, 0.0, 0.0, 0.0, 0.0, 0.6332, 0.4996, 0.6256, 0.5417, 0.7446, 0.5383, 0.7446, 0.4978, 0.6256, 0.4976, 0.8966, 0.5754, 0.8021, 0.572, 0.8021, 0.4959, 0.8966, 0.4957, 0.5682, 0.5248, 0.6983, 0.5214, 0.6983, 0.4988, 0.5682, 0.4986, 0.3317, 0.5586, 0.2314, 0.5552, 0.2314, 0.4969, 0.3317, 0.4967, 0.4394, 0.5282, 0.5682, 0.5248, 0.5682, 0.4986, 0.4394, 0.4984, 0.447, 0.5619, 0.3317, 0.5586, 0.3317, 0.4967, 0.447, 0.4965, 0.7556, 0.5113, 0.6332, 0.5079, 0.6332, 0.4996, 0.7556, 0.4994, 0.4994, 0.5451, 0.6256, 0.5417, 0.6256, 0.4976, 0.4994, 0.4975, 0.2703, 0.5788, 0.1731, 0.5754, 0.1731, 0.4957, 0.2703, 0.4955, 0.8594, 0.5147, 0.7556, 0.5113, 0.7556, 0.4994, 0.8594, 0.4992, 0.3744, 0.5484, 0.4994, 0.5451, 0.4994, 0.4975, 0.3744, 0.4973, 0.3821, 0.5822, 0.2703, 0.5788, 0.2703, 0.4955, 0.3821, 0.4954, 0.7556, 0.5113, 0.7224, 0.5088, 0.6154, 0.5054, 0.6332, 0.5079, 0.5007, 0.5855, 0.3821, 0.5822, 0.3821, 0.4954, 0.4952, 0.5021, 0.4955, 0.506, 0.0, 0.0, 0.6332, 0.5079, 0.6154, 0.5054, 0.4955, 0.506, 0.4955, 0.506, 0.4952, 0.5021, 0.0, 0.0, 0.0, 0.0, 0.7556, 0.4994, 0.6332, 0.4996, 0.0, 0.0, 0.4952, 0.5021, 0.3821, 0.4954, 0.2703, 0.4955, 0.1731, 0.4957, 0.8021, 0.4959, 0.6905, 0.4961, 0.5695, 0.4963, 0.447, 0.4965, 0.3317, 0.4967, 0.2314, 0.4969, 0.2593, 0.4971, 0.3744, 0.4973, 0.4994, 0.4975, 0.6256, 0.4976, 0.7446, 0.4978, 0.848, 0.498, 0.3207, 0.4982, 0.4394, 0.4984, 0.5682, 0.4986, 0.6983, 0.4988, 0.8208, 0.499, 0.9273, 0.4992, 0.5007, 0.5855, 0.4955, 0.506, 0.6154, 0.5054, 0.6179, 0.5889])
me_spiral_002.materials.append(mat_basicfloor)
me_spiral_002.materials.append(mat_firstfloor)
me_spiral_002.materials.append(mat_secondfloor)
me_spiral_002.materials.append(mat_thirdfloor)
me_spiral_002.materials.append(mat_fourthfloor)
me_spiral_002.materials.append(mat_floor)
me_spiral_002.auto_texspace = False
me_spiral_002.update()

# ---- objects
ob_spiral_002 = bpy.data.objects.new('Spiral.002', me_spiral_002)

# ---- transforms, parenting, visibility, modifiers, constraints
ob_spiral_002.location = (0.0, 0.0, 0.0)

# ---- collection membership
col_collection.objects.link(ob_spiral_002)

# ---- scene / render settings (as saved in the file)
scene.frame_start = 1; scene.frame_end = 250; scene.frame_set(44)
scene.render.engine = 'BLENDER_EEVEE_NEXT'
scene.cycles.sampling_pattern = 'TABULATED_SOBOL'
scene.view_settings.view_transform = 'Filmic'
bpy.context.view_layer.update()

# ---- added for rendering (the .blend has no active camera and no usable light): camera, sun
cam_auto = bpy.data.cameras.new('AutoCamera')
cam_auto.lens = 50.0
cam_auto.sensor_width = 36.0
cam_auto.clip_end = 1000.0
ob_auto_camera = bpy.data.objects.new('AutoCamera', cam_auto)
scene.collection.objects.link(ob_auto_camera)
ob_auto_camera.location = (43.8388, -51.5956, 43.4678)
ob_auto_camera.rotation_euler = (1.09748, -7.21219e-08, 0.694738)
scene.camera = ob_auto_camera
light_auto_sun = bpy.data.lights.new('AutoSun', 'SUN')
light_auto_sun.energy = 3.0
light_auto_sun.angle = 0.0523599
ob_auto_sun = bpy.data.objects.new('AutoSun', light_auto_sun)
scene.collection.objects.link(ob_auto_sun)
ob_auto_sun.rotation_euler = (0.872665, 0.174533, 0.523599)
bpy.context.view_layer.update()
